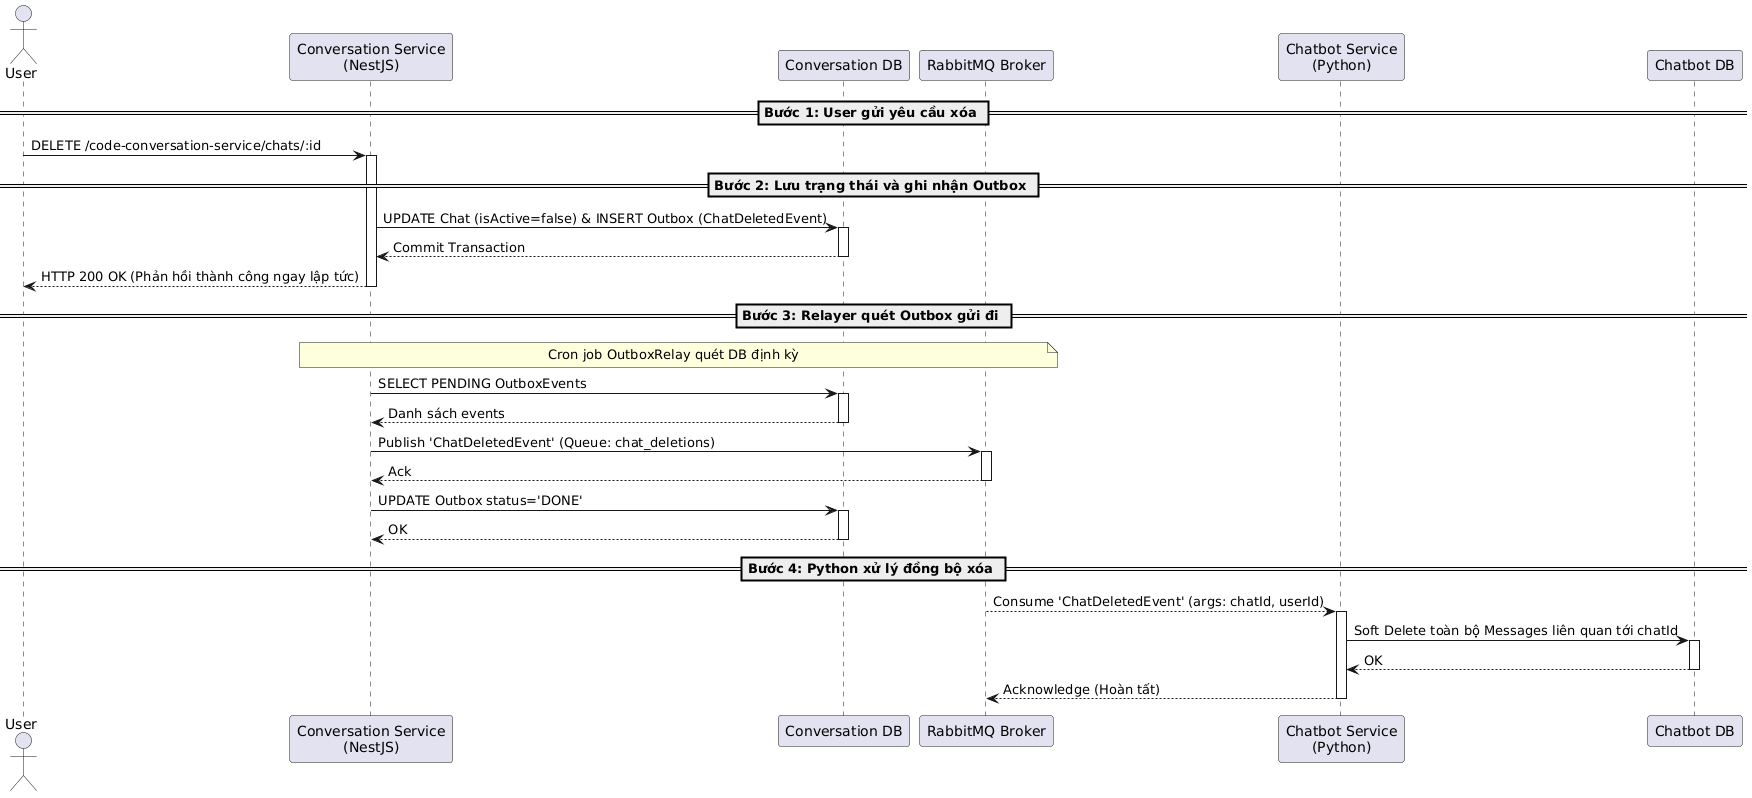

The diagram above was rendered by PlantUML. Its source (embedded in the PNG):
@startuml
actor User as User
participant "Conversation Service\n(NestJS)" as Conv
participant "Conversation DB" as ConvDB
participant "RabbitMQ Broker" as RabbitMQ
participant "Chatbot Service\n(Python)" as Chatbot
participant "Chatbot DB" as ChatbotDB

== Bước 1: User gửi yêu cầu xóa ==
User -> Conv: DELETE /code-conversation-service/chats/:id
activate Conv

== Bước 2: Lưu trạng thái và ghi nhận Outbox ==
Conv -> ConvDB: UPDATE Chat (isActive=false) & INSERT Outbox (ChatDeletedEvent)
activate ConvDB
ConvDB --> Conv: Commit Transaction
deactivate ConvDB

Conv --> User: HTTP 200 OK (Phản hồi thành công ngay lập tức)
deactivate Conv

== Bước 3: Relayer quét Outbox gửi đi ==
note over Conv, RabbitMQ: Cron job OutboxRelay quét DB định kỳ
Conv -> ConvDB: SELECT PENDING OutboxEvents
activate ConvDB
ConvDB --> Conv: Danh sách events
deactivate ConvDB

Conv -> RabbitMQ: Publish 'ChatDeletedEvent' (Queue: chat_deletions)
activate RabbitMQ
RabbitMQ --> Conv: Ack
deactivate RabbitMQ

Conv -> ConvDB: UPDATE Outbox status='DONE'
activate ConvDB
ConvDB --> Conv: OK
deactivate ConvDB

== Bước 4: Python xử lý đồng bộ xóa ==
RabbitMQ --> Chatbot: Consume 'ChatDeletedEvent' (args: chatId, userId)
activate Chatbot

Chatbot -> ChatbotDB: Soft Delete toàn bộ Messages liên quan tới chatId
activate ChatbotDB
ChatbotDB --> Chatbot: OK
deactivate ChatbotDB

Chatbot --> RabbitMQ: Acknowledge (Hoàn tất)
deactivate Chatbot
@enduml